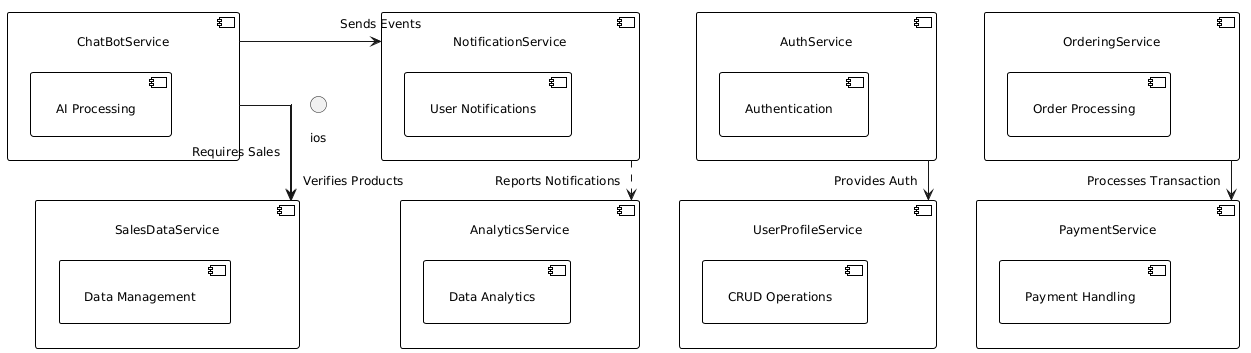

The diagram above was rendered by PlantUML. Its source (embedded in the PNG):
@startuml
' Basic settings
skinparam monochrome true
skinparam shadowing false
skinparam defaultFontName Arial
skinparam defaultFontSize 12
skinparam linetype ortho

' Spacing and layout
skinparam nodesep 60
skinparam ranksep 60
skinparam padding 10
skinparam margin 10

' Component styles
skinparam component {
    BackgroundColor White
    BorderColor Black
    FontColor Black
    BorderThickness 1
    FontStyle plain
}

component "UserProfileService" as ups {
  ["CRUD Operations"]
}
component "AuthService" as as {
  ["Authentication"]
}
component "ChatBotService" as cbs {
  ["AI Processing"]
}
component "SalesDataService" as sds {
  ["Data Management"]
}
component "OrderingService" as os {
  ["Order Processing"]
}
component "PaymentService" as ps {
  ["Payment Handling"]
}
component "NotificationService" as ns {
  ["User Notifications"]
}
component "AnalyticsService" as ans {
  ["Data Analytics"]
}

as --> ups: "Provides Auth"
cbs --> sds: "Requires Sales"
cbs -> ns: "Sends Events"
ios --> sds: "Verifies Products"
os --> ps: "Processes Transaction"
ns ..> ans: "Reports Notifications"
@enduml